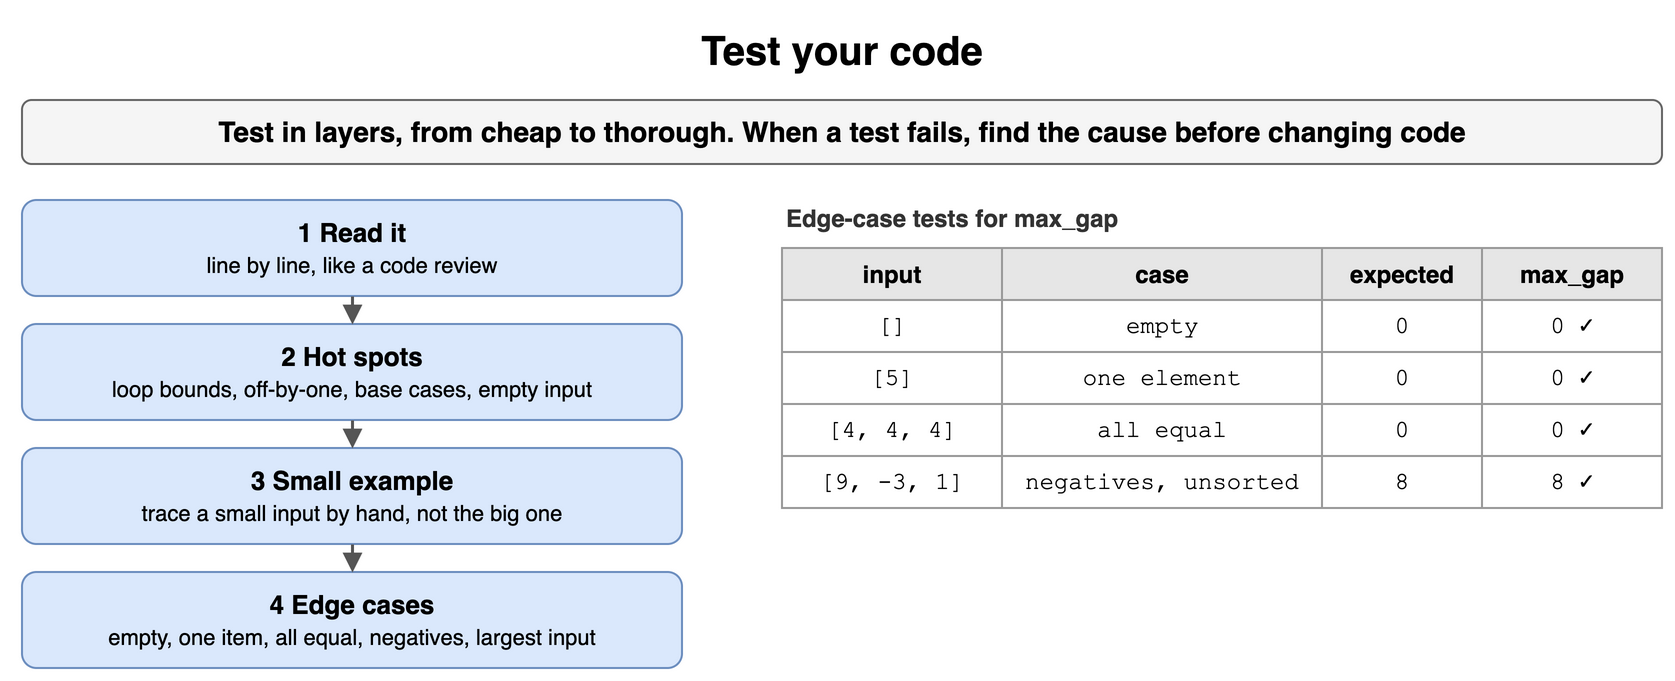

The diagram above was exported from draw.io. Its source (the exported page's mxGraphModel, read from the mxfile embedded in the PNG):
<mxGraphModel dx="900" dy="360" grid="1" gridSize="10" guides="1" tooltips="1" connect="1" arrows="1" fold="1" page="1" pageScale="1" pageWidth="900" pageHeight="360" math="0" shadow="0">
  <root>
    <mxCell id="0" />
    <mxCell id="1" parent="0" />
    <mxCell id="p61" value="Test your code" style="text;html=1;align=center;verticalAlign=middle;whiteSpace=wrap;fontSize=20;fontStyle=1;" vertex="1" parent="1">
      <mxGeometry x="40" y="10" width="820" height="30" as="geometry" />
    </mxCell>
    <mxCell id="p62" value="Test in layers, from cheap to thorough. When a test fails, find the cause before changing code" style="rounded=1;whiteSpace=wrap;html=1;fillColor=#f5f5f5;strokeColor=#666666;fontStyle=1;fontSize=14;" vertex="1" parent="1">
      <mxGeometry x="40" y="50" width="820" height="32" as="geometry" />
    </mxCell>
    <mxCell id="p63" value="&lt;b&gt;1  Read it&lt;/b&gt;&lt;br&gt;&lt;span style='font-size:11px;font-weight:normal'&gt;line by line, like a code review&lt;/span&gt;" style="rounded=1;whiteSpace=wrap;html=1;fillColor=#dae8fc;strokeColor=#6c8ebf;fontSize=13;align=center;fontStyle=1;" vertex="1" parent="1">
      <mxGeometry x="40" y="100" width="330" height="48" as="geometry" />
    </mxCell>
    <mxCell id="p64" value="&lt;b&gt;2  Hot spots&lt;/b&gt;&lt;br&gt;&lt;span style='font-size:11px;font-weight:normal'&gt;loop bounds, off-by-one, base cases, empty input&lt;/span&gt;" style="rounded=1;whiteSpace=wrap;html=1;fillColor=#dae8fc;strokeColor=#6c8ebf;fontSize=13;align=center;fontStyle=1;" vertex="1" parent="1">
      <mxGeometry x="40" y="162" width="330" height="48" as="geometry" />
    </mxCell>
    <mxCell id="p65" value="&lt;b&gt;3  Small example&lt;/b&gt;&lt;br&gt;&lt;span style='font-size:11px;font-weight:normal'&gt;trace a small input by hand, not the big one&lt;/span&gt;" style="rounded=1;whiteSpace=wrap;html=1;fillColor=#dae8fc;strokeColor=#6c8ebf;fontSize=13;align=center;fontStyle=1;" vertex="1" parent="1">
      <mxGeometry x="40" y="224" width="330" height="48" as="geometry" />
    </mxCell>
    <mxCell id="p66" value="&lt;b&gt;4  Edge cases&lt;/b&gt;&lt;br&gt;&lt;span style='font-size:11px;font-weight:normal'&gt;empty, one item, all equal, negatives, largest input&lt;/span&gt;" style="rounded=1;whiteSpace=wrap;html=1;fillColor=#dae8fc;strokeColor=#6c8ebf;fontSize=13;align=center;fontStyle=1;" vertex="1" parent="1">
      <mxGeometry x="40" y="286" width="330" height="48" as="geometry" />
    </mxCell>
    <mxCell id="p67" value="" style="endArrow=block;endSize=6;html=1;strokeWidth=1.5;strokeColor=#555555;fontSize=11;labelBackgroundColor=#ffffff;" edge="1" parent="1" source="p63" target="p64">
      <mxGeometry relative="1" as="geometry" />
    </mxCell>
    <mxCell id="p68" value="" style="endArrow=block;endSize=6;html=1;strokeWidth=1.5;strokeColor=#555555;fontSize=11;labelBackgroundColor=#ffffff;" edge="1" parent="1" source="p64" target="p65">
      <mxGeometry relative="1" as="geometry" />
    </mxCell>
    <mxCell id="p69" value="" style="endArrow=block;endSize=6;html=1;strokeWidth=1.5;strokeColor=#555555;fontSize=11;labelBackgroundColor=#ffffff;" edge="1" parent="1" source="p65" target="p66">
      <mxGeometry relative="1" as="geometry" />
    </mxCell>
    <mxCell id="p610" value="Edge-case tests for max_gap" style="text;html=1;whiteSpace=wrap;fontSize=11;align=left;verticalAlign=middle;fontSize=12;fontColor=#333333;fontStyle=1;" vertex="1" parent="1">
      <mxGeometry x="420" y="100" width="400" height="18" as="geometry" />
    </mxCell>
    <mxCell id="p611" value="input" style="whiteSpace=wrap;html=1;fillColor=#e6e6e6;strokeColor=#999999;fontStyle=1;fontSize=12;" vertex="1" parent="1">
      <mxGeometry x="420" y="124" width="110" height="26" as="geometry" />
    </mxCell>
    <mxCell id="p612" value="case" style="whiteSpace=wrap;html=1;fillColor=#e6e6e6;strokeColor=#999999;fontStyle=1;fontSize=12;" vertex="1" parent="1">
      <mxGeometry x="530" y="124" width="160" height="26" as="geometry" />
    </mxCell>
    <mxCell id="p613" value="expected" style="whiteSpace=wrap;html=1;fillColor=#e6e6e6;strokeColor=#999999;fontStyle=1;fontSize=12;" vertex="1" parent="1">
      <mxGeometry x="690" y="124" width="80" height="26" as="geometry" />
    </mxCell>
    <mxCell id="p614" value="max_gap" style="whiteSpace=wrap;html=1;fillColor=#e6e6e6;strokeColor=#999999;fontStyle=1;fontSize=12;" vertex="1" parent="1">
      <mxGeometry x="770" y="124" width="90" height="26" as="geometry" />
    </mxCell>
    <mxCell id="p615" value="[]" style="whiteSpace=wrap;html=1;strokeColor=#999999;fontSize=12;fillColor=#ffffff;fontFamily=Courier New;" vertex="1" parent="1">
      <mxGeometry x="420" y="150" width="110" height="26" as="geometry" />
    </mxCell>
    <mxCell id="p616" value="empty" style="whiteSpace=wrap;html=1;strokeColor=#999999;fontSize=12;fillColor=#ffffff;fontFamily=Courier New;" vertex="1" parent="1">
      <mxGeometry x="530" y="150" width="160" height="26" as="geometry" />
    </mxCell>
    <mxCell id="p617" value="0" style="whiteSpace=wrap;html=1;strokeColor=#999999;fontSize=12;fillColor=#ffffff;fontFamily=Courier New;" vertex="1" parent="1">
      <mxGeometry x="690" y="150" width="80" height="26" as="geometry" />
    </mxCell>
    <mxCell id="p618" value="0 ✓" style="whiteSpace=wrap;html=1;strokeColor=#999999;fontSize=12;fillColor=#ffffff;fontFamily=Courier New;" vertex="1" parent="1">
      <mxGeometry x="770" y="150" width="90" height="26" as="geometry" />
    </mxCell>
    <mxCell id="p619" value="[5]" style="whiteSpace=wrap;html=1;strokeColor=#999999;fontSize=12;fillColor=#ffffff;fontFamily=Courier New;" vertex="1" parent="1">
      <mxGeometry x="420" y="176" width="110" height="26" as="geometry" />
    </mxCell>
    <mxCell id="p620" value="one element" style="whiteSpace=wrap;html=1;strokeColor=#999999;fontSize=12;fillColor=#ffffff;fontFamily=Courier New;" vertex="1" parent="1">
      <mxGeometry x="530" y="176" width="160" height="26" as="geometry" />
    </mxCell>
    <mxCell id="p621" value="0" style="whiteSpace=wrap;html=1;strokeColor=#999999;fontSize=12;fillColor=#ffffff;fontFamily=Courier New;" vertex="1" parent="1">
      <mxGeometry x="690" y="176" width="80" height="26" as="geometry" />
    </mxCell>
    <mxCell id="p622" value="0 ✓" style="whiteSpace=wrap;html=1;strokeColor=#999999;fontSize=12;fillColor=#ffffff;fontFamily=Courier New;" vertex="1" parent="1">
      <mxGeometry x="770" y="176" width="90" height="26" as="geometry" />
    </mxCell>
    <mxCell id="p623" value="[4, 4, 4]" style="whiteSpace=wrap;html=1;strokeColor=#999999;fontSize=12;fillColor=#ffffff;fontFamily=Courier New;" vertex="1" parent="1">
      <mxGeometry x="420" y="202" width="110" height="26" as="geometry" />
    </mxCell>
    <mxCell id="p624" value="all equal" style="whiteSpace=wrap;html=1;strokeColor=#999999;fontSize=12;fillColor=#ffffff;fontFamily=Courier New;" vertex="1" parent="1">
      <mxGeometry x="530" y="202" width="160" height="26" as="geometry" />
    </mxCell>
    <mxCell id="p625" value="0" style="whiteSpace=wrap;html=1;strokeColor=#999999;fontSize=12;fillColor=#ffffff;fontFamily=Courier New;" vertex="1" parent="1">
      <mxGeometry x="690" y="202" width="80" height="26" as="geometry" />
    </mxCell>
    <mxCell id="p626" value="0 ✓" style="whiteSpace=wrap;html=1;strokeColor=#999999;fontSize=12;fillColor=#ffffff;fontFamily=Courier New;" vertex="1" parent="1">
      <mxGeometry x="770" y="202" width="90" height="26" as="geometry" />
    </mxCell>
    <mxCell id="p627" value="[9, -3, 1]" style="whiteSpace=wrap;html=1;strokeColor=#999999;fontSize=12;fillColor=#ffffff;fontFamily=Courier New;" vertex="1" parent="1">
      <mxGeometry x="420" y="228" width="110" height="26" as="geometry" />
    </mxCell>
    <mxCell id="p628" value="negatives, unsorted" style="whiteSpace=wrap;html=1;strokeColor=#999999;fontSize=12;fillColor=#ffffff;fontFamily=Courier New;" vertex="1" parent="1">
      <mxGeometry x="530" y="228" width="160" height="26" as="geometry" />
    </mxCell>
    <mxCell id="p629" value="8" style="whiteSpace=wrap;html=1;strokeColor=#999999;fontSize=12;fillColor=#ffffff;fontFamily=Courier New;" vertex="1" parent="1">
      <mxGeometry x="690" y="228" width="80" height="26" as="geometry" />
    </mxCell>
    <mxCell id="p630" value="8 ✓" style="whiteSpace=wrap;html=1;strokeColor=#999999;fontSize=12;fillColor=#ffffff;fontFamily=Courier New;" vertex="1" parent="1">
      <mxGeometry x="770" y="228" width="90" height="26" as="geometry" />
    </mxCell>
  </root>
</mxGraphModel>